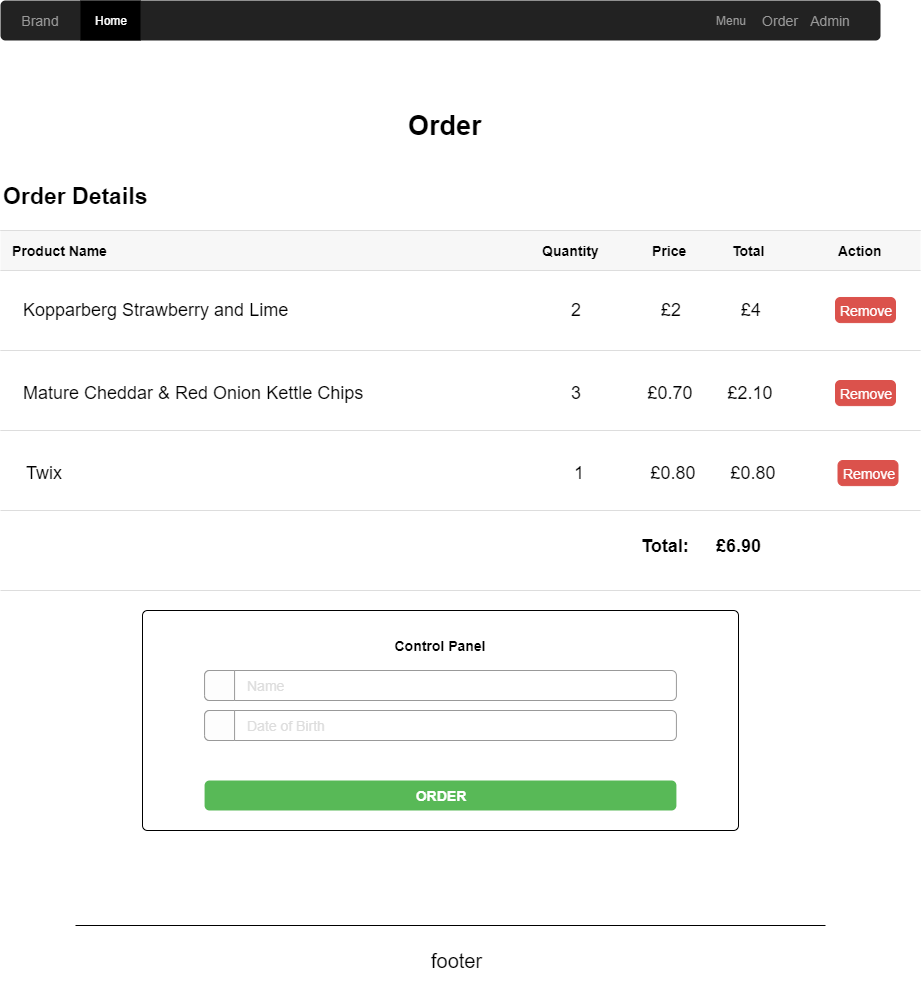

The diagram above was exported from draw.io. Its source (the exported page's mxGraphModel, read from the mxfile embedded in the PNG):
<mxGraphModel dx="1422" dy="762" grid="1" gridSize="10" guides="1" tooltips="1" connect="1" arrows="1" fold="1" page="1" pageScale="1.5" pageWidth="826" pageHeight="1169" background="#ffffff" math="0" shadow="0">
  <root>
    <mxCell id="0" style=";html=1;" />
    <mxCell id="1" style=";html=1;" parent="0" />
    <mxCell id="bFILVDy3Xv-uSd74xoJ2-1" value="" style="html=1;shadow=0;dashed=0;shape=mxgraph.bootstrap.rrect;strokeColor=none;rSize=5;fillColor=#222222;" parent="1" vertex="1">
      <mxGeometry x="150" y="100" width="880" height="40" as="geometry" />
    </mxCell>
    <mxCell id="bFILVDy3Xv-uSd74xoJ2-2" value="Brand" style="html=1;shadow=0;dashed=0;shape=mxgraph.bootstrap.rect;strokeColor=none;fillColor=none;fontColor=#999999;fontSize=14;whiteSpace=wrap;resizeHeight=1;" parent="bFILVDy3Xv-uSd74xoJ2-1" vertex="1">
      <mxGeometry width="80" height="40" relative="1" as="geometry" />
    </mxCell>
    <mxCell id="bFILVDy3Xv-uSd74xoJ2-3" value="Home" style="html=1;shadow=0;dashed=0;shape=mxgraph.bootstrap.rect;fillColor=#000000;strokeColor=none;fontColor=#ffffff;whiteSpace=wrap;resizeHeight=1;" parent="bFILVDy3Xv-uSd74xoJ2-1" vertex="1">
      <mxGeometry width="60" height="40" relative="1" as="geometry">
        <mxPoint x="80" as="offset" />
      </mxGeometry>
    </mxCell>
    <mxCell id="bFILVDy3Xv-uSd74xoJ2-4" value="Menu" style="html=1;shadow=0;dashed=0;shape=mxgraph.bootstrap.rect;strokeColor=none;fillColor=none;fontColor=#999999;whiteSpace=wrap;resizeHeight=1;" parent="bFILVDy3Xv-uSd74xoJ2-1" vertex="1">
      <mxGeometry width="60" height="40" relative="1" as="geometry">
        <mxPoint x="700" as="offset" />
      </mxGeometry>
    </mxCell>
    <mxCell id="bFILVDy3Xv-uSd74xoJ2-5" value="Admin" style="html=1;shadow=0;dashed=0;shape=mxgraph.bootstrap.rect;strokeColor=none;fillColor=none;fontColor=#999999;fontSize=14;whiteSpace=wrap;resizeHeight=1;" parent="bFILVDy3Xv-uSd74xoJ2-1" vertex="1">
      <mxGeometry x="790" width="80" height="40" as="geometry" />
    </mxCell>
    <mxCell id="bFILVDy3Xv-uSd74xoJ2-6" value="Order" style="html=1;shadow=0;dashed=0;shape=mxgraph.bootstrap.rect;strokeColor=none;fillColor=none;fontColor=#999999;fontSize=14;whiteSpace=wrap;resizeHeight=1;" parent="bFILVDy3Xv-uSd74xoJ2-1" vertex="1">
      <mxGeometry x="740" width="80" height="40" as="geometry" />
    </mxCell>
    <mxCell id="yA0CJQs3gnbUxLa46hGs-1" value="Order" style="html=1;shadow=0;dashed=0;shape=mxgraph.bootstrap.anchor;fontSize=27;align=left;whiteSpace=wrap;strokeWidth=1;fontStyle=1" parent="1" vertex="1">
      <mxGeometry x="555" y="210" width="70" height="30" as="geometry" />
    </mxCell>
    <mxCell id="yA0CJQs3gnbUxLa46hGs-2" value="Order Details" style="html=1;shadow=0;dashed=0;shape=mxgraph.bootstrap.anchor;fontSize=23;align=left;whiteSpace=wrap;strokeWidth=1;fontStyle=1" parent="1" vertex="1">
      <mxGeometry x="150" y="280" width="170" height="30" as="geometry" />
    </mxCell>
    <mxCell id="yA0CJQs3gnbUxLa46hGs-33" value="" style="html=1;shadow=0;dashed=0;shape=mxgraph.bootstrap.horLines;strokeColor=#dddddd;fontSize=18;align=center;" parent="1" vertex="1">
      <mxGeometry x="150" y="330" width="920" height="360" as="geometry" />
    </mxCell>
    <mxCell id="yA0CJQs3gnbUxLa46hGs-34" value="" style="html=1;shadow=0;dashed=0;shape=mxgraph.bootstrap.horLines;strokeColor=inherit;fillColor=#000000;fillOpacity=3;resizeWidth=1;" parent="yA0CJQs3gnbUxLa46hGs-33" vertex="1">
      <mxGeometry width="920" height="40" relative="1" as="geometry" />
    </mxCell>
    <mxCell id="yA0CJQs3gnbUxLa46hGs-35" value="Product Name" style="html=1;shadow=0;dashed=0;shape=mxgraph.bootstrap.rect;strokeColor=none;fillColor=none;fontSize=14;fontStyle=1;align=left;spacingLeft=10;whiteSpace=wrap;resizeHeight=1;" parent="yA0CJQs3gnbUxLa46hGs-34" vertex="1">
      <mxGeometry width="200" height="40" relative="1" as="geometry" />
    </mxCell>
    <mxCell id="yA0CJQs3gnbUxLa46hGs-36" value="Quantity" style="html=1;shadow=0;dashed=0;shape=mxgraph.bootstrap.rect;strokeColor=none;fillColor=none;fontSize=14;fontStyle=1;align=left;spacingLeft=10;whiteSpace=wrap;resizeWidth=1;resizeHeight=1;" parent="yA0CJQs3gnbUxLa46hGs-34" vertex="1">
      <mxGeometry width="75.10204081632654" height="40" relative="1" as="geometry">
        <mxPoint x="530" as="offset" />
      </mxGeometry>
    </mxCell>
    <mxCell id="yA0CJQs3gnbUxLa46hGs-53" value="Price" style="html=1;shadow=0;dashed=0;shape=mxgraph.bootstrap.rect;strokeColor=none;fillColor=none;fontSize=14;fontStyle=1;align=left;spacingLeft=10;whiteSpace=wrap;resizeHeight=1;" parent="yA0CJQs3gnbUxLa46hGs-34" vertex="1">
      <mxGeometry x="640" width="57.35" height="40" as="geometry" />
    </mxCell>
    <mxCell id="yA0CJQs3gnbUxLa46hGs-55" value="Total" style="html=1;shadow=0;dashed=0;shape=mxgraph.bootstrap.rect;strokeColor=none;fillColor=none;fontSize=14;fontStyle=1;align=left;spacingLeft=10;whiteSpace=wrap;resizeHeight=1;" parent="yA0CJQs3gnbUxLa46hGs-34" vertex="1">
      <mxGeometry x="720" width="51.63" height="40" as="geometry" />
    </mxCell>
    <mxCell id="yA0CJQs3gnbUxLa46hGs-56" value="Action" style="html=1;shadow=0;dashed=0;shape=mxgraph.bootstrap.rect;strokeColor=none;fillColor=none;fontSize=14;fontStyle=1;align=left;spacingLeft=10;whiteSpace=wrap;resizeHeight=1;" parent="yA0CJQs3gnbUxLa46hGs-34" vertex="1">
      <mxGeometry x="826.1236734693878" width="65.71428571428572" height="40" as="geometry" />
    </mxCell>
    <mxCell id="yA0CJQs3gnbUxLa46hGs-37" value="" style="strokeColor=inherit;fillColor=inherit;gradientColor=inherit;html=1;shadow=0;dashed=0;shape=mxgraph.bootstrap.horLines;resizeWidth=1;" parent="yA0CJQs3gnbUxLa46hGs-33" vertex="1">
      <mxGeometry width="920" height="80" relative="1" as="geometry">
        <mxPoint y="40" as="offset" />
      </mxGeometry>
    </mxCell>
    <mxCell id="yA0CJQs3gnbUxLa46hGs-42" value="" style="strokeColor=inherit;fillColor=inherit;gradientColor=inherit;html=1;shadow=0;dashed=0;shape=mxgraph.bootstrap.horLines;resizeWidth=1;" parent="yA0CJQs3gnbUxLa46hGs-33" vertex="1">
      <mxGeometry width="920" height="80" relative="1" as="geometry">
        <mxPoint y="120" as="offset" />
      </mxGeometry>
    </mxCell>
    <mxCell id="yA0CJQs3gnbUxLa46hGs-47" value="" style="strokeColor=inherit;fillColor=inherit;gradientColor=inherit;html=1;shadow=0;dashed=0;shape=mxgraph.bootstrap.horLines;resizeWidth=1;" parent="yA0CJQs3gnbUxLa46hGs-33" vertex="1">
      <mxGeometry width="920" height="80" relative="1" as="geometry">
        <mxPoint y="200" as="offset" />
      </mxGeometry>
    </mxCell>
    <mxCell id="yA0CJQs3gnbUxLa46hGs-8" value="Kopparberg Strawberry and Lime" style="html=1;shadow=0;dashed=0;shape=mxgraph.bootstrap.anchor;fontSize=18;align=left;whiteSpace=wrap;strokeWidth=1;" parent="yA0CJQs3gnbUxLa46hGs-33" vertex="1">
      <mxGeometry x="20" y="66.97674418604652" width="480" height="25.116279069767444" as="geometry" />
    </mxCell>
    <mxCell id="yA0CJQs3gnbUxLa46hGs-9" value="2" style="html=1;shadow=0;dashed=0;shape=mxgraph.bootstrap.anchor;fontSize=18;align=center;whiteSpace=wrap;strokeWidth=1;" parent="yA0CJQs3gnbUxLa46hGs-33" vertex="1">
      <mxGeometry x="535" y="66.97674418604652" width="80" height="25.116279069767444" as="geometry" />
    </mxCell>
    <mxCell id="yA0CJQs3gnbUxLa46hGs-10" value="£2" style="html=1;shadow=0;dashed=0;shape=mxgraph.bootstrap.anchor;fontSize=18;align=center;whiteSpace=wrap;strokeWidth=1;" parent="yA0CJQs3gnbUxLa46hGs-33" vertex="1">
      <mxGeometry x="630" y="66.97674418604652" width="80" height="25.116279069767444" as="geometry" />
    </mxCell>
    <mxCell id="yA0CJQs3gnbUxLa46hGs-11" value="£4" style="html=1;shadow=0;dashed=0;shape=mxgraph.bootstrap.anchor;fontSize=18;align=center;whiteSpace=wrap;strokeWidth=1;" parent="yA0CJQs3gnbUxLa46hGs-33" vertex="1">
      <mxGeometry x="720" y="66.97674418604652" width="60" height="25.116279069767444" as="geometry" />
    </mxCell>
    <mxCell id="yA0CJQs3gnbUxLa46hGs-16" value="Remove" style="html=1;shadow=0;dashed=0;shape=mxgraph.bootstrap.rrect;rSize=5;fillColor=#DB524C;align=center;strokeColor=#DB524C;fontColor=#ffffff;fontSize=14;whiteSpace=wrap;" parent="yA0CJQs3gnbUxLa46hGs-33" vertex="1">
      <mxGeometry x="835" y="66.97674418604652" width="60" height="25.116279069767444" as="geometry" />
    </mxCell>
    <mxCell id="yA0CJQs3gnbUxLa46hGs-17" value="Mature Cheddar &amp;amp; Red Onion Kettle Chips" style="html=1;shadow=0;dashed=0;shape=mxgraph.bootstrap.anchor;fontSize=18;align=left;whiteSpace=wrap;strokeWidth=1;" parent="yA0CJQs3gnbUxLa46hGs-33" vertex="1">
      <mxGeometry x="20" y="150.0039534883721" width="480" height="25.116279069767444" as="geometry" />
    </mxCell>
    <mxCell id="yA0CJQs3gnbUxLa46hGs-18" value="3" style="html=1;shadow=0;dashed=0;shape=mxgraph.bootstrap.anchor;fontSize=18;align=center;whiteSpace=wrap;strokeWidth=1;" parent="yA0CJQs3gnbUxLa46hGs-33" vertex="1">
      <mxGeometry x="535" y="150.0039534883721" width="80" height="25.116279069767444" as="geometry" />
    </mxCell>
    <mxCell id="yA0CJQs3gnbUxLa46hGs-19" value="£0.70" style="html=1;shadow=0;dashed=0;shape=mxgraph.bootstrap.anchor;fontSize=18;align=center;whiteSpace=wrap;strokeWidth=1;" parent="yA0CJQs3gnbUxLa46hGs-33" vertex="1">
      <mxGeometry x="630" y="150.0039534883721" width="80" height="25.116279069767444" as="geometry" />
    </mxCell>
    <mxCell id="yA0CJQs3gnbUxLa46hGs-20" value="£2.10" style="html=1;shadow=0;dashed=0;shape=mxgraph.bootstrap.anchor;fontSize=18;align=center;whiteSpace=wrap;strokeWidth=1;" parent="yA0CJQs3gnbUxLa46hGs-33" vertex="1">
      <mxGeometry x="720" y="150.0039534883721" width="60" height="25.116279069767444" as="geometry" />
    </mxCell>
    <mxCell id="yA0CJQs3gnbUxLa46hGs-21" value="Remove" style="html=1;shadow=0;dashed=0;shape=mxgraph.bootstrap.rrect;rSize=5;fillColor=#DB524C;align=center;strokeColor=#DB524C;fontColor=#ffffff;fontSize=14;whiteSpace=wrap;" parent="yA0CJQs3gnbUxLa46hGs-33" vertex="1">
      <mxGeometry x="835" y="150.0039534883721" width="60" height="25.116279069767444" as="geometry" />
    </mxCell>
    <mxCell id="yA0CJQs3gnbUxLa46hGs-23" value="Twix" style="html=1;shadow=0;dashed=0;shape=mxgraph.bootstrap.anchor;fontSize=18;align=left;whiteSpace=wrap;strokeWidth=1;" parent="yA0CJQs3gnbUxLa46hGs-33" vertex="1">
      <mxGeometry x="22.5" y="230.0011627906977" width="480" height="25.116279069767444" as="geometry" />
    </mxCell>
    <mxCell id="yA0CJQs3gnbUxLa46hGs-24" value="1" style="html=1;shadow=0;dashed=0;shape=mxgraph.bootstrap.anchor;fontSize=18;align=center;whiteSpace=wrap;strokeWidth=1;" parent="yA0CJQs3gnbUxLa46hGs-33" vertex="1">
      <mxGeometry x="537.5" y="230.0011627906977" width="80" height="25.116279069767444" as="geometry" />
    </mxCell>
    <mxCell id="yA0CJQs3gnbUxLa46hGs-25" value="£0.80" style="html=1;shadow=0;dashed=0;shape=mxgraph.bootstrap.anchor;fontSize=18;align=center;whiteSpace=wrap;strokeWidth=1;" parent="yA0CJQs3gnbUxLa46hGs-33" vertex="1">
      <mxGeometry x="632.5" y="230.0011627906977" width="80" height="25.116279069767444" as="geometry" />
    </mxCell>
    <mxCell id="yA0CJQs3gnbUxLa46hGs-26" value="£0.80" style="html=1;shadow=0;dashed=0;shape=mxgraph.bootstrap.anchor;fontSize=18;align=center;whiteSpace=wrap;strokeWidth=1;" parent="yA0CJQs3gnbUxLa46hGs-33" vertex="1">
      <mxGeometry x="722.5" y="230.0011627906977" width="60" height="25.116279069767444" as="geometry" />
    </mxCell>
    <mxCell id="yA0CJQs3gnbUxLa46hGs-27" value="Remove" style="html=1;shadow=0;dashed=0;shape=mxgraph.bootstrap.rrect;rSize=5;fillColor=#DB524C;align=center;strokeColor=#DB524C;fontColor=#ffffff;fontSize=14;whiteSpace=wrap;" parent="yA0CJQs3gnbUxLa46hGs-33" vertex="1">
      <mxGeometry x="837.5" y="230.0011627906977" width="60" height="25.116279069767444" as="geometry" />
    </mxCell>
    <mxCell id="yA0CJQs3gnbUxLa46hGs-28" value="Total:" style="html=1;shadow=0;dashed=0;shape=mxgraph.bootstrap.anchor;fontSize=18;align=left;whiteSpace=wrap;strokeWidth=1;fontStyle=1" parent="yA0CJQs3gnbUxLa46hGs-33" vertex="1">
      <mxGeometry x="637.5" y="300" width="70" height="30" as="geometry" />
    </mxCell>
    <mxCell id="yA0CJQs3gnbUxLa46hGs-30" value="£6.90" style="html=1;shadow=0;dashed=0;shape=mxgraph.bootstrap.anchor;fontSize=18;align=left;whiteSpace=wrap;strokeWidth=1;fontStyle=1" parent="yA0CJQs3gnbUxLa46hGs-33" vertex="1">
      <mxGeometry x="712.5" y="300" width="70" height="30" as="geometry" />
    </mxCell>
    <mxCell id="yA0CJQs3gnbUxLa46hGs-83" value="Control Panel" style="html=1;shadow=0;dashed=0;shape=mxgraph.bootstrap.rrect;fillColor=#ffffff;align=center;rSize=5;strokeColor=#000000;verticalAlign=top;spacingTop=20;fontSize=14;fontStyle=1;whiteSpace=wrap;" parent="1" vertex="1">
      <mxGeometry x="292" y="710" width="596" height="220" as="geometry" />
    </mxCell>
    <mxCell id="yA0CJQs3gnbUxLa46hGs-84" value="Name" style="html=1;shadow=0;dashed=0;shape=mxgraph.bootstrap.rrect;rSize=5;strokeColor=#999999;fillColor=#ffffff;fontSize=14;fontColor=#dddddd;align=left;spacingLeft=40;whiteSpace=wrap;resizeWidth=1;" parent="yA0CJQs3gnbUxLa46hGs-83" vertex="1">
      <mxGeometry width="471.83333333333337" height="30" relative="1" as="geometry">
        <mxPoint x="62.08" y="60" as="offset" />
      </mxGeometry>
    </mxCell>
    <mxCell id="yA0CJQs3gnbUxLa46hGs-85" value="" style="html=1;shadow=0;dashed=0;shape=mxgraph.bootstrap.leftButton;rSize=5;strokeColor=#999999;fillColor=#fdfdfd;resizeHeight=1;" parent="yA0CJQs3gnbUxLa46hGs-84" vertex="1">
      <mxGeometry width="30" height="30" relative="1" as="geometry" />
    </mxCell>
    <mxCell id="yA0CJQs3gnbUxLa46hGs-87" value="Date of Birth" style="html=1;shadow=0;dashed=0;shape=mxgraph.bootstrap.rrect;fillColor=#ffffff;rSize=5;strokeColor=#999999;fontSize=14;fontColor=#dddddd;align=left;spacingLeft=40;whiteSpace=wrap;resizeWidth=1;" parent="yA0CJQs3gnbUxLa46hGs-83" vertex="1">
      <mxGeometry width="471.83333333333337" height="30" relative="1" as="geometry">
        <mxPoint x="62.08" y="100" as="offset" />
      </mxGeometry>
    </mxCell>
    <mxCell id="yA0CJQs3gnbUxLa46hGs-88" value="" style="html=1;shadow=0;dashed=0;shape=mxgraph.bootstrap.leftButton;rSize=5;strokeColor=#999999;fillColor=#fdfdfd;resizeHeight=1;" parent="yA0CJQs3gnbUxLa46hGs-87" vertex="1">
      <mxGeometry width="30" height="30" relative="1" as="geometry">
        <mxPoint as="offset" />
      </mxGeometry>
    </mxCell>
    <mxCell id="yA0CJQs3gnbUxLa46hGs-91" value="ORDER" style="html=1;shadow=0;dashed=0;shape=mxgraph.bootstrap.rrect;rSize=5;strokeColor=none;fillColor=#58B957;fontColor=#ffffff;fontSize=14;fontStyle=1;whiteSpace=wrap;resizeWidth=1;" parent="yA0CJQs3gnbUxLa46hGs-83" vertex="1">
      <mxGeometry y="1" width="471.83333333333337" height="30" relative="1" as="geometry">
        <mxPoint x="62.08" y="-50" as="offset" />
      </mxGeometry>
    </mxCell>
    <mxCell id="d7upe5OHeuyIQtqeyAaI-1" value="footer" style="html=1;shadow=0;dashed=0;shape=mxgraph.bootstrap.anchor;fontSize=20;align=left;fontColor=#000000;whiteSpace=wrap;fontStyle=0" parent="1" vertex="1">
      <mxGeometry x="577.5" y="1040" width="65" height="40" as="geometry" />
    </mxCell>
    <mxCell id="d7upe5OHeuyIQtqeyAaI-2" value="" style="shape=line;strokeColor=#000000;fillColor=#262626;strokeWidth=1;" parent="1" vertex="1">
      <mxGeometry x="225" y="1020" width="750" height="10" as="geometry" />
    </mxCell>
  </root>
</mxGraphModel>